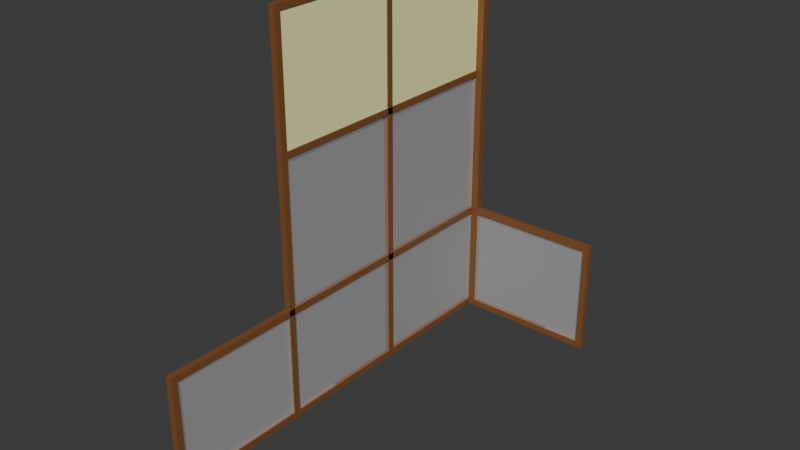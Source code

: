 # Source: WindowD.blend  (saved by Blender 4.3.34; exported with 4.5.12 LTS)
import bpy
from mathutils import Matrix  # noqa: F401  (used for matrix-valued properties, if any)

bpy.ops.wm.read_factory_settings(use_empty=True)
scene = bpy.context.scene
scene.name = 'Scene'

# ---- collections
col_collection = bpy.data.collections.new('Collection'); scene.collection.children.link(col_collection)

# ---- materials (node trees are filled in below, after node groups)
mat_door = bpy.data.materials.new('Door')
mat_door.diffuse_color = (0.2727, 0.2727, 0.2727, 1.0)
mat_door.roughness = 0.8378
mat_door.specular_intensity = 1.0
mat_door.metallic = 0.5105
mat_material_001 = bpy.data.materials.new('Material.001')
mat_material_001.diffuse_color = (0.8407, 0.8407, 0.8407, 1.0)
mat_material_018 = bpy.data.materials.new('Material.018')
mat_material_018.diffuse_color = (0.8407, 0.8407, 0.8407, 1.0)
mat_material_008 = bpy.data.materials.new('Material.008')
mat_material_021 = bpy.data.materials.new('Material.021')
mat_material_021.diffuse_color = (0.8407, 0.8407, 0.8407, 1.0)
mat_material_022 = bpy.data.materials.new('Material.022')
mat_material_022.diffuse_color = (0.8407, 0.8407, 0.8407, 1.0)
mat_material_002 = bpy.data.materials.new('Material.002')
mat_material_002.diffuse_color = (0.8407, 0.8407, 0.8407, 1.0)
mat_door_001 = bpy.data.materials.new('Door.001')
mat_door_001.diffuse_color = (0.2727, 0.2727, 0.2727, 1.0)
mat_door_001.roughness = 0.8378
mat_door_001.specular_intensity = 1.0
mat_door_001.metallic = 0.5105
mat_material_003 = bpy.data.materials.new('Material.003')
mat_material_003.diffuse_color = (0.8407, 0.8407, 0.8407, 1.0)
mat_door_002 = bpy.data.materials.new('Door.002')
mat_door_002.diffuse_color = (0.2727, 0.2727, 0.2727, 1.0)
mat_door_002.roughness = 0.8378
mat_door_002.specular_intensity = 1.0
mat_door_002.metallic = 0.5105
mat_material_004 = bpy.data.materials.new('Material.004')
mat_material_004.diffuse_color = (0.8407, 0.8407, 0.8407, 1.0)
mat_material_005 = bpy.data.materials.new('Material.005')
mat_material_005.diffuse_color = (0.8407, 0.8407, 0.8407, 1.0)
mat_material_006 = bpy.data.materials.new('Material.006')
mat_material_006.diffuse_color = (0.8407, 0.8407, 0.8407, 1.0)

# ---- material node trees
mat_door.use_nodes = True; mat_door.node_tree.nodes.clear()
_N = mat_door.node_tree.nodes; _L = mat_door.node_tree.links
n0 = _N.new('ShaderNodeBsdfPrincipled'); n0.name = 'Principled BSDF'; n0.location = (10, 300)
n0.inputs[0].default_value = (1.0, 1.0, 1.0, 1.0)
n0.inputs[1].default_value = 0.5105
n0.inputs[2].default_value = 0.8378
n0.inputs[4].default_value = 0.2028
n0.inputs[13].default_value = 1.0
n0.inputs[27].default_value = (0.0, 0.0, 0.0, 1.0)
n0.inputs[28].default_value = 1.0
n1 = _N.new('ShaderNodeOutputMaterial'); n1.name = 'Material Output'; n1.location = (300, 300)
n2 = _N.new('ShaderNodeNormalMap'); n2.name = 'Normal Map'; n2.location = (-300, -300)
n2.label = 'Normal/Map'
_L.new(n0.outputs[0], n1.inputs[0])
_L.new(n2.outputs[0], n0.inputs[5])
n1.is_active_output = True
mat_material_001.use_nodes = True; mat_material_001.node_tree.nodes.clear()
_N = mat_material_001.node_tree.nodes; _L = mat_material_001.node_tree.links
n0 = _N.new('ShaderNodeBsdfPrincipled'); n0.name = 'Principled BSDF'; n0.location = (10, 300)
n0.inputs[0].default_value = (0.2257, 0.08686, 0.02672, 1.0)
n1 = _N.new('ShaderNodeOutputMaterial'); n1.name = 'Material Output'; n1.location = (300, 300)
_L.new(n0.outputs[0], n1.inputs[0])
n1.is_active_output = True
mat_material_018.use_nodes = True; mat_material_018.node_tree.nodes.clear()
_N = mat_material_018.node_tree.nodes; _L = mat_material_018.node_tree.links
n0 = _N.new('ShaderNodeBsdfPrincipled'); n0.name = 'Principled BSDF'; n0.location = (10, 300)
n0.inputs[0].default_value = (0.2257, 0.08686, 0.02672, 1.0)
n1 = _N.new('ShaderNodeOutputMaterial'); n1.name = 'Material Output'; n1.location = (300, 300)
_L.new(n0.outputs[0], n1.inputs[0])
n1.is_active_output = True
mat_material_008.use_nodes = True; mat_material_008.node_tree.nodes.clear()
_N = mat_material_008.node_tree.nodes; _L = mat_material_008.node_tree.links
n0 = _N.new('ShaderNodeOutputMaterial'); n0.name = 'Material Output'; n0.location = (300, 300)
n1 = _N.new('ShaderNodeBsdfPrincipled'); n1.name = 'Principled BSDF'; n1.location = (10, 300)
n1.inputs[0].default_value = (1.0, 0.996, 0.4768, 1.0)
_L.new(n1.outputs[0], n0.inputs[0])
n0.is_active_output = True
mat_material_021.use_nodes = True; mat_material_021.node_tree.nodes.clear()
_N = mat_material_021.node_tree.nodes; _L = mat_material_021.node_tree.links
n0 = _N.new('ShaderNodeBsdfPrincipled'); n0.name = 'Principled BSDF'; n0.location = (10, 300)
n0.inputs[0].default_value = (0.2257, 0.08686, 0.02672, 1.0)
n1 = _N.new('ShaderNodeOutputMaterial'); n1.name = 'Material Output'; n1.location = (300, 300)
_L.new(n0.outputs[0], n1.inputs[0])
n1.is_active_output = True
mat_material_022.use_nodes = True; mat_material_022.node_tree.nodes.clear()
_N = mat_material_022.node_tree.nodes; _L = mat_material_022.node_tree.links
n0 = _N.new('ShaderNodeBsdfPrincipled'); n0.name = 'Principled BSDF'; n0.location = (10, 300)
n0.inputs[0].default_value = (0.2257, 0.08686, 0.02672, 1.0)
n1 = _N.new('ShaderNodeOutputMaterial'); n1.name = 'Material Output'; n1.location = (300, 300)
_L.new(n0.outputs[0], n1.inputs[0])
n1.is_active_output = True
mat_material_002.use_nodes = True; mat_material_002.node_tree.nodes.clear()
_N = mat_material_002.node_tree.nodes; _L = mat_material_002.node_tree.links
n0 = _N.new('ShaderNodeBsdfPrincipled'); n0.name = 'Principled BSDF'; n0.location = (10, 300)
n0.inputs[0].default_value = (0.2257, 0.08686, 0.02672, 1.0)
n1 = _N.new('ShaderNodeOutputMaterial'); n1.name = 'Material Output'; n1.location = (300, 300)
_L.new(n0.outputs[0], n1.inputs[0])
n1.is_active_output = True
mat_door_001.use_nodes = True; mat_door_001.node_tree.nodes.clear()
_N = mat_door_001.node_tree.nodes; _L = mat_door_001.node_tree.links
n0 = _N.new('ShaderNodeBsdfPrincipled'); n0.name = 'Principled BSDF'; n0.location = (10, 300)
n0.inputs[0].default_value = (1.0, 1.0, 1.0, 1.0)
n0.inputs[1].default_value = 0.5105
n0.inputs[2].default_value = 0.8378
n0.inputs[4].default_value = 0.2028
n0.inputs[13].default_value = 1.0
n0.inputs[27].default_value = (0.0, 0.0, 0.0, 1.0)
n0.inputs[28].default_value = 1.0
n1 = _N.new('ShaderNodeOutputMaterial'); n1.name = 'Material Output'; n1.location = (300, 300)
n2 = _N.new('ShaderNodeNormalMap'); n2.name = 'Normal Map'; n2.location = (-300, -300)
n2.label = 'Normal/Map'
_L.new(n0.outputs[0], n1.inputs[0])
_L.new(n2.outputs[0], n0.inputs[5])
n1.is_active_output = True
mat_material_003.use_nodes = True; mat_material_003.node_tree.nodes.clear()
_N = mat_material_003.node_tree.nodes; _L = mat_material_003.node_tree.links
n0 = _N.new('ShaderNodeBsdfPrincipled'); n0.name = 'Principled BSDF'; n0.location = (10, 300)
n0.inputs[0].default_value = (0.2257, 0.08686, 0.02672, 1.0)
n1 = _N.new('ShaderNodeOutputMaterial'); n1.name = 'Material Output'; n1.location = (300, 300)
_L.new(n0.outputs[0], n1.inputs[0])
n1.is_active_output = True
mat_door_002.use_nodes = True; mat_door_002.node_tree.nodes.clear()
_N = mat_door_002.node_tree.nodes; _L = mat_door_002.node_tree.links
n0 = _N.new('ShaderNodeBsdfPrincipled'); n0.name = 'Principled BSDF'; n0.location = (10, 300)
n0.inputs[0].default_value = (1.0, 1.0, 1.0, 1.0)
n0.inputs[1].default_value = 0.5105
n0.inputs[2].default_value = 0.8378
n0.inputs[4].default_value = 0.2028
n0.inputs[13].default_value = 1.0
n0.inputs[27].default_value = (0.0, 0.0, 0.0, 1.0)
n0.inputs[28].default_value = 1.0
n1 = _N.new('ShaderNodeOutputMaterial'); n1.name = 'Material Output'; n1.location = (300, 300)
n2 = _N.new('ShaderNodeNormalMap'); n2.name = 'Normal Map'; n2.location = (-300, -300)
n2.label = 'Normal/Map'
_L.new(n0.outputs[0], n1.inputs[0])
_L.new(n2.outputs[0], n0.inputs[5])
n1.is_active_output = True
mat_material_004.use_nodes = True; mat_material_004.node_tree.nodes.clear()
_N = mat_material_004.node_tree.nodes; _L = mat_material_004.node_tree.links
n0 = _N.new('ShaderNodeBsdfPrincipled'); n0.name = 'Principled BSDF'; n0.location = (10, 300)
n0.inputs[0].default_value = (0.2257, 0.08686, 0.02672, 1.0)
n1 = _N.new('ShaderNodeOutputMaterial'); n1.name = 'Material Output'; n1.location = (300, 300)
_L.new(n0.outputs[0], n1.inputs[0])
n1.is_active_output = True
mat_material_005.use_nodes = True; mat_material_005.node_tree.nodes.clear()
_N = mat_material_005.node_tree.nodes; _L = mat_material_005.node_tree.links
n0 = _N.new('ShaderNodeBsdfPrincipled'); n0.name = 'Principled BSDF'; n0.location = (10, 300)
n0.inputs[0].default_value = (0.2257, 0.08686, 0.02672, 1.0)
n1 = _N.new('ShaderNodeOutputMaterial'); n1.name = 'Material Output'; n1.location = (300, 300)
_L.new(n0.outputs[0], n1.inputs[0])
n1.is_active_output = True
mat_material_006.use_nodes = True; mat_material_006.node_tree.nodes.clear()
_N = mat_material_006.node_tree.nodes; _L = mat_material_006.node_tree.links
n0 = _N.new('ShaderNodeBsdfPrincipled'); n0.name = 'Principled BSDF'; n0.location = (10, 300)
n0.inputs[0].default_value = (0.2257, 0.08686, 0.02672, 1.0)
n1 = _N.new('ShaderNodeOutputMaterial'); n1.name = 'Material Output'; n1.location = (300, 300)
_L.new(n0.outputs[0], n1.inputs[0])
n1.is_active_output = True

# ---- world
world_world = bpy.data.worlds.new('World'); scene.world = world_world
world_world.use_nodes = True; world_world.node_tree.nodes.clear()
_N = world_world.node_tree.nodes; _L = world_world.node_tree.links
n0 = _N.new('ShaderNodeOutputWorld'); n0.name = 'World Output'; n0.location = (300, 300)
n1 = _N.new('ShaderNodeBackground'); n1.name = 'Background'; n1.location = (10, 300)
n1.inputs[0].default_value = (0.05088, 0.05088, 0.05088, 1.0)
_L.new(n1.outputs[0], n0.inputs[0])
n0.is_active_output = True
world_world.color = (0.05088, 0.05088, 0.05088)
world_world.sun_shadow_jitter_overblur = 0.0

# ---- meshes
me_cube_001 = bpy.data.meshes.new('Cube.001')
me_cube_001.from_pydata([(-0.6664, -21.5, -12.76), (-0.6664, -21.5, 12.76), (-0.6664, 21.5, -12.76), (-0.6664, 21.5, 12.76), (0.6664, -21.5, -12.76), (0.6664, -21.5, 12.76), (0.6664, 21.5, -12.76), (0.6664, 21.5, 12.76)], [], [(0, 1, 3, 2), (2, 3, 7, 6), (6, 7, 5, 4), (4, 5, 1, 0), (2, 6, 4, 0), (7, 3, 1, 5)])
_uv = me_cube_001.uv_layers.new(name='UVMap')
_uv.uv.foreach_set('vector', [0.375, 0.0, 0.625, 0.0, 0.625, 0.25, 0.375, 0.25, 0.375, 0.25, 0.625, 0.25, 0.625, 0.5, 0.375, 0.5, 0.375, 0.5, 0.625, 0.5, 0.625, 0.75, 0.375, 0.75, 0.375, 0.75, 0.625, 0.75, 0.625, 1.0, 0.375, 1.0, 0.125, 0.5, 0.375, 0.5, 0.375, 0.75, 0.125, 0.75, 0.625, 0.5, 0.875, 0.5, 0.875, 0.75, 0.625, 0.75])
_uv = me_cube_001.uv_layers.new(name='automap')
_uv.uv.foreach_set('vector', [-44.07, -25.95, -44.07, 26.95, 45.07, 26.95, 45.07, -25.95, -0.8814, -25.95, -0.8814, 26.95, 1.881, 26.95, 1.881, -25.95, 45.07, -25.95, 45.07, 26.95, -44.07, 26.95, -44.07, -25.95, 1.881, -25.95, 1.881, 26.95, -0.8814, 26.95, -0.8814, -25.95, -0.8814, 45.07, 1.881, 45.07, 1.881, -44.07, -0.8814, -44.07, 1.881, 45.07, -0.8814, 45.07, -0.8814, -44.07, 1.881, -44.07])
_uv.active_render = True
me_cube_001.materials.append(mat_door)
me_cube_001.auto_texspace = False
me_cube_001.update()
me_cube = bpy.data.meshes.new('Cube')
me_cube.from_pydata([(-1.6, -1.129, -0.2729), (-1.6, -1.129, 0.2729), (-1.6, 1.129, -0.2729), (-1.6, 1.129, 0.2729), (1.6, -1.129, -0.2729), (1.6, -1.129, 0.2729), (1.6, 1.129, -0.2729), (1.6, 1.129, 0.2729)], [], [(0, 1, 3, 2), (2, 3, 7, 6), (6, 7, 5, 4), (4, 5, 1, 0), (2, 6, 4, 0), (7, 3, 1, 5)])
_uv = me_cube.uv_layers.new(name='UVMap')
_uv.uv.foreach_set('vector', [0.375, 0.0, 0.625, 0.0, 0.625, 0.25, 0.375, 0.25, 0.375, 0.25, 0.625, 0.25, 0.625, 0.5, 0.375, 0.5, 0.375, 0.5, 0.625, 0.5, 0.625, 0.75, 0.375, 0.75, 0.375, 0.75, 0.625, 0.75, 0.625, 1.0, 0.375, 1.0, 0.125, 0.5, 0.375, 0.5, 0.375, 0.75, 0.125, 0.75, 0.625, 0.5, 0.875, 0.5, 0.875, 0.75, 0.625, 0.75])
me_cube.materials.append(mat_material_001)
me_cube.update()
me_cube_003 = bpy.data.meshes.new('Cube.003')
me_cube_003.from_pydata([(-1.6, -1.129, -0.2729), (-1.6, -1.129, 0.2729), (-1.6, 1.129, -0.2729), (-1.6, 1.129, 0.2729), (1.6, -1.129, -0.2729), (1.6, -1.129, 0.2729), (1.6, 1.129, -0.2729), (1.6, 1.129, 0.2729)], [], [(0, 1, 3, 2), (2, 3, 7, 6), (6, 7, 5, 4), (4, 5, 1, 0), (2, 6, 4, 0), (7, 3, 1, 5)])
_uv = me_cube_003.uv_layers.new(name='UVMap')
_uv.uv.foreach_set('vector', [0.375, 0.0, 0.625, 0.0, 0.625, 0.25, 0.375, 0.25, 0.375, 0.25, 0.625, 0.25, 0.625, 0.5, 0.375, 0.5, 0.375, 0.5, 0.625, 0.5, 0.625, 0.75, 0.375, 0.75, 0.375, 0.75, 0.625, 0.75, 0.625, 1.0, 0.375, 1.0, 0.125, 0.5, 0.375, 0.5, 0.375, 0.75, 0.125, 0.75, 0.625, 0.5, 0.875, 0.5, 0.875, 0.75, 0.625, 0.75])
me_cube_003.materials.append(mat_material_001)
me_cube_003.update()
me_cube_004 = bpy.data.meshes.new('Cube.004')
me_cube_004.from_pydata([(-1.6, -1.129, -0.2729), (-1.6, -1.129, 0.2729), (-1.6, 1.129, -0.2729), (-1.6, 1.129, 0.2729), (1.6, -1.129, -0.2729), (1.6, -1.129, 0.2729), (1.6, 1.129, -0.2729), (1.6, 1.129, 0.2729)], [], [(0, 1, 3, 2), (2, 3, 7, 6), (6, 7, 5, 4), (4, 5, 1, 0), (2, 6, 4, 0), (7, 3, 1, 5)])
_uv = me_cube_004.uv_layers.new(name='UVMap')
_uv.uv.foreach_set('vector', [0.375, 0.0, 0.625, 0.0, 0.625, 0.25, 0.375, 0.25, 0.375, 0.25, 0.625, 0.25, 0.625, 0.5, 0.375, 0.5, 0.375, 0.5, 0.625, 0.5, 0.625, 0.75, 0.375, 0.75, 0.375, 0.75, 0.625, 0.75, 0.625, 1.0, 0.375, 1.0, 0.125, 0.5, 0.375, 0.5, 0.375, 0.75, 0.125, 0.75, 0.625, 0.5, 0.875, 0.5, 0.875, 0.75, 0.625, 0.75])
me_cube_004.materials.append(mat_material_001)
me_cube_004.update()
me_cube_005 = bpy.data.meshes.new('Cube.005')
me_cube_005.from_pydata([(-1.6, -1.129, -0.2729), (-1.6, -1.129, 0.2729), (-1.6, 1.129, -0.2729), (-1.6, 1.129, 0.2729), (1.6, -1.129, -0.2729), (1.6, -1.129, 0.2729), (1.6, 1.129, -0.2729), (1.6, 1.129, 0.2729)], [], [(0, 1, 3, 2), (2, 3, 7, 6), (6, 7, 5, 4), (4, 5, 1, 0), (2, 6, 4, 0), (7, 3, 1, 5)])
_uv = me_cube_005.uv_layers.new(name='UVMap')
_uv.uv.foreach_set('vector', [0.375, 0.0, 0.625, 0.0, 0.625, 0.25, 0.375, 0.25, 0.375, 0.25, 0.625, 0.25, 0.625, 0.5, 0.375, 0.5, 0.375, 0.5, 0.625, 0.5, 0.625, 0.75, 0.375, 0.75, 0.375, 0.75, 0.625, 0.75, 0.625, 1.0, 0.375, 1.0, 0.125, 0.5, 0.375, 0.5, 0.375, 0.75, 0.125, 0.75, 0.625, 0.5, 0.875, 0.5, 0.875, 0.75, 0.625, 0.75])
me_cube_005.materials.append(mat_material_001)
me_cube_005.update()
me_cube_006 = bpy.data.meshes.new('Cube.006')
me_cube_006.from_pydata([(-1.6, -1.129, -0.2729), (-1.6, -1.129, 0.2729), (-1.6, 1.129, -0.2729), (-1.6, 1.129, 0.2729), (1.6, -1.129, -0.2729), (1.6, -1.129, 0.2729), (1.6, 1.129, -0.2729), (1.6, 1.129, 0.2729)], [], [(0, 1, 3, 2), (2, 3, 7, 6), (6, 7, 5, 4), (4, 5, 1, 0), (2, 6, 4, 0), (7, 3, 1, 5)])
_uv = me_cube_006.uv_layers.new(name='UVMap')
_uv.uv.foreach_set('vector', [0.375, 0.0, 0.625, 0.0, 0.625, 0.25, 0.375, 0.25, 0.375, 0.25, 0.625, 0.25, 0.625, 0.5, 0.375, 0.5, 0.375, 0.5, 0.625, 0.5, 0.625, 0.75, 0.375, 0.75, 0.375, 0.75, 0.625, 0.75, 0.625, 1.0, 0.375, 1.0, 0.125, 0.5, 0.375, 0.5, 0.375, 0.75, 0.125, 0.75, 0.625, 0.5, 0.875, 0.5, 0.875, 0.75, 0.625, 0.75])
me_cube_006.materials.append(mat_material_018)
me_cube_006.update()
me_cube_010 = bpy.data.meshes.new('Cube.010')
me_cube_010.from_pydata([(-0.6664, -21.5, -12.76), (-0.6664, -21.5, 12.76), (-0.6664, 21.5, -12.76), (-0.6664, 21.5, 12.76), (0.6664, -21.5, -12.76), (0.6664, -21.5, 12.76), (0.6664, 21.5, -12.76), (0.6664, 21.5, 12.76)], [], [(0, 1, 3, 2), (2, 3, 7, 6), (6, 7, 5, 4), (4, 5, 1, 0), (2, 6, 4, 0), (7, 3, 1, 5)])
_uv = me_cube_010.uv_layers.new(name='UVMap')
_uv.uv.foreach_set('vector', [0.375, 0.0, 0.625, 0.0, 0.625, 0.25, 0.375, 0.25, 0.375, 0.25, 0.625, 0.25, 0.625, 0.5, 0.375, 0.5, 0.375, 0.5, 0.625, 0.5, 0.625, 0.75, 0.375, 0.75, 0.375, 0.75, 0.625, 0.75, 0.625, 1.0, 0.375, 1.0, 0.125, 0.5, 0.375, 0.5, 0.375, 0.75, 0.125, 0.75, 0.625, 0.5, 0.875, 0.5, 0.875, 0.75, 0.625, 0.75])
_uv = me_cube_010.uv_layers.new(name='automap')
_uv.uv.foreach_set('vector', [-44.07, -25.95, -44.07, 26.95, 45.07, 26.95, 45.07, -25.95, -0.8814, -25.95, -0.8814, 26.95, 1.881, 26.95, 1.881, -25.95, 45.07, -25.95, 45.07, 26.95, -44.07, 26.95, -44.07, -25.95, 1.881, -25.95, 1.881, 26.95, -0.8814, 26.95, -0.8814, -25.95, -0.8814, 45.07, 1.881, 45.07, 1.881, -44.07, -0.8814, -44.07, 1.881, 45.07, -0.8814, 45.07, -0.8814, -44.07, 1.881, -44.07])
_uv.active_render = True
me_cube_010.materials.append(mat_material_008)
me_cube_010.auto_texspace = False
me_cube_010.update()
me_cube_030 = bpy.data.meshes.new('Cube.030')
me_cube_030.from_pydata([(-1.6, -1.129, -0.2729), (-1.6, -1.129, 0.2729), (-1.6, 1.129, -0.2729), (-1.6, 1.129, 0.2729), (1.6, -1.129, -0.2729), (1.6, -1.129, 0.2729), (1.6, 1.129, -0.2729), (1.6, 1.129, 0.2729)], [], [(0, 1, 3, 2), (2, 3, 7, 6), (6, 7, 5, 4), (4, 5, 1, 0), (2, 6, 4, 0), (7, 3, 1, 5)])
_uv = me_cube_030.uv_layers.new(name='UVMap')
_uv.uv.foreach_set('vector', [0.375, 0.0, 0.625, 0.0, 0.625, 0.25, 0.375, 0.25, 0.375, 0.25, 0.625, 0.25, 0.625, 0.5, 0.375, 0.5, 0.375, 0.5, 0.625, 0.5, 0.625, 0.75, 0.375, 0.75, 0.375, 0.75, 0.625, 0.75, 0.625, 1.0, 0.375, 1.0, 0.125, 0.5, 0.375, 0.5, 0.375, 0.75, 0.125, 0.75, 0.625, 0.5, 0.875, 0.5, 0.875, 0.75, 0.625, 0.75])
me_cube_030.materials.append(mat_material_021)
me_cube_030.update()
me_cube_031 = bpy.data.meshes.new('Cube.031')
me_cube_031.from_pydata([(-1.6, -1.129, -0.2729), (-1.6, -1.129, 0.2729), (-1.6, 1.129, -0.2729), (-1.6, 1.129, 0.2729), (1.6, -1.129, -0.2729), (1.6, -1.129, 0.2729), (1.6, 1.129, -0.2729), (1.6, 1.129, 0.2729)], [], [(0, 1, 3, 2), (2, 3, 7, 6), (6, 7, 5, 4), (4, 5, 1, 0), (2, 6, 4, 0), (7, 3, 1, 5)])
_uv = me_cube_031.uv_layers.new(name='UVMap')
_uv.uv.foreach_set('vector', [0.375, 0.0, 0.625, 0.0, 0.625, 0.25, 0.375, 0.25, 0.375, 0.25, 0.625, 0.25, 0.625, 0.5, 0.375, 0.5, 0.375, 0.5, 0.625, 0.5, 0.625, 0.75, 0.375, 0.75, 0.375, 0.75, 0.625, 0.75, 0.625, 1.0, 0.375, 1.0, 0.125, 0.5, 0.375, 0.5, 0.375, 0.75, 0.125, 0.75, 0.625, 0.5, 0.875, 0.5, 0.875, 0.75, 0.625, 0.75])
me_cube_031.materials.append(mat_material_022)
me_cube_031.update()
me_cube_002 = bpy.data.meshes.new('Cube.002')
me_cube_002.from_pydata([(-1.6, -1.129, -0.2729), (-1.6, -1.129, 0.2729), (-1.6, 1.129, -0.2729), (-1.6, 1.129, 0.2729), (1.6, -1.129, -0.2729), (1.6, -1.129, 0.2729), (1.6, 1.129, -0.2729), (1.6, 1.129, 0.2729)], [], [(0, 1, 3, 2), (2, 3, 7, 6), (6, 7, 5, 4), (4, 5, 1, 0), (2, 6, 4, 0), (7, 3, 1, 5)])
_uv = me_cube_002.uv_layers.new(name='UVMap')
_uv.uv.foreach_set('vector', [0.375, 0.0, 0.625, 0.0, 0.625, 0.25, 0.375, 0.25, 0.375, 0.25, 0.625, 0.25, 0.625, 0.5, 0.375, 0.5, 0.375, 0.5, 0.625, 0.5, 0.625, 0.75, 0.375, 0.75, 0.375, 0.75, 0.625, 0.75, 0.625, 1.0, 0.375, 1.0, 0.125, 0.5, 0.375, 0.5, 0.375, 0.75, 0.125, 0.75, 0.625, 0.5, 0.875, 0.5, 0.875, 0.75, 0.625, 0.75])
me_cube_002.materials.append(mat_material_002)
me_cube_002.update()
me_cube_007 = bpy.data.meshes.new('Cube.007')
me_cube_007.from_pydata([(-0.6664, -21.5, -12.76), (-0.6664, -21.5, 12.76), (-0.6664, 21.5, -12.76), (-0.6664, 21.5, 12.76), (0.6664, -21.5, -12.76), (0.6664, -21.5, 12.76), (0.6664, 21.5, -12.76), (0.6664, 21.5, 12.76)], [], [(0, 1, 3, 2), (2, 3, 7, 6), (6, 7, 5, 4), (4, 5, 1, 0), (2, 6, 4, 0), (7, 3, 1, 5)])
_uv = me_cube_007.uv_layers.new(name='UVMap')
_uv.uv.foreach_set('vector', [0.375, 0.0, 0.625, 0.0, 0.625, 0.25, 0.375, 0.25, 0.375, 0.25, 0.625, 0.25, 0.625, 0.5, 0.375, 0.5, 0.375, 0.5, 0.625, 0.5, 0.625, 0.75, 0.375, 0.75, 0.375, 0.75, 0.625, 0.75, 0.625, 1.0, 0.375, 1.0, 0.125, 0.5, 0.375, 0.5, 0.375, 0.75, 0.125, 0.75, 0.625, 0.5, 0.875, 0.5, 0.875, 0.75, 0.625, 0.75])
_uv = me_cube_007.uv_layers.new(name='automap')
_uv.uv.foreach_set('vector', [-44.07, -25.95, -44.07, 26.95, 45.07, 26.95, 45.07, -25.95, -0.8814, -25.95, -0.8814, 26.95, 1.881, 26.95, 1.881, -25.95, 45.07, -25.95, 45.07, 26.95, -44.07, 26.95, -44.07, -25.95, 1.881, -25.95, 1.881, 26.95, -0.8814, 26.95, -0.8814, -25.95, -0.8814, 45.07, 1.881, 45.07, 1.881, -44.07, -0.8814, -44.07, 1.881, 45.07, -0.8814, 45.07, -0.8814, -44.07, 1.881, -44.07])
_uv.active_render = True
me_cube_007.materials.append(mat_door_001)
me_cube_007.auto_texspace = False
me_cube_007.update()
me_cube_008 = bpy.data.meshes.new('Cube.008')
me_cube_008.from_pydata([(-1.6, -1.129, -0.2729), (-1.6, -1.129, 0.2729), (-1.6, 1.129, -0.2729), (-1.6, 1.129, 0.2729), (1.6, -1.129, -0.2729), (1.6, -1.129, 0.2729), (1.6, 1.129, -0.2729), (1.6, 1.129, 0.2729)], [], [(0, 1, 3, 2), (2, 3, 7, 6), (6, 7, 5, 4), (4, 5, 1, 0), (2, 6, 4, 0), (7, 3, 1, 5)])
_uv = me_cube_008.uv_layers.new(name='UVMap')
_uv.uv.foreach_set('vector', [0.375, 0.0, 0.625, 0.0, 0.625, 0.25, 0.375, 0.25, 0.375, 0.25, 0.625, 0.25, 0.625, 0.5, 0.375, 0.5, 0.375, 0.5, 0.625, 0.5, 0.625, 0.75, 0.375, 0.75, 0.375, 0.75, 0.625, 0.75, 0.625, 1.0, 0.375, 1.0, 0.125, 0.5, 0.375, 0.5, 0.375, 0.75, 0.125, 0.75, 0.625, 0.5, 0.875, 0.5, 0.875, 0.75, 0.625, 0.75])
me_cube_008.materials.append(mat_material_003)
me_cube_008.update()
me_cube_009 = bpy.data.meshes.new('Cube.009')
me_cube_009.from_pydata([(-0.6664, -21.5, -12.76), (-0.6664, -21.5, 12.76), (-0.6664, 21.5, -12.76), (-0.6664, 21.5, 12.76), (0.6664, -21.5, -12.76), (0.6664, -21.5, 12.76), (0.6664, 21.5, -12.76), (0.6664, 21.5, 12.76)], [], [(0, 1, 3, 2), (2, 3, 7, 6), (6, 7, 5, 4), (4, 5, 1, 0), (2, 6, 4, 0), (7, 3, 1, 5)])
_uv = me_cube_009.uv_layers.new(name='UVMap')
_uv.uv.foreach_set('vector', [0.375, 0.0, 0.625, 0.0, 0.625, 0.25, 0.375, 0.25, 0.375, 0.25, 0.625, 0.25, 0.625, 0.5, 0.375, 0.5, 0.375, 0.5, 0.625, 0.5, 0.625, 0.75, 0.375, 0.75, 0.375, 0.75, 0.625, 0.75, 0.625, 1.0, 0.375, 1.0, 0.125, 0.5, 0.375, 0.5, 0.375, 0.75, 0.125, 0.75, 0.625, 0.5, 0.875, 0.5, 0.875, 0.75, 0.625, 0.75])
_uv = me_cube_009.uv_layers.new(name='automap')
_uv.uv.foreach_set('vector', [-44.07, -25.95, -44.07, 26.95, 45.07, 26.95, 45.07, -25.95, -0.8814, -25.95, -0.8814, 26.95, 1.881, 26.95, 1.881, -25.95, 45.07, -25.95, 45.07, 26.95, -44.07, 26.95, -44.07, -25.95, 1.881, -25.95, 1.881, 26.95, -0.8814, 26.95, -0.8814, -25.95, -0.8814, 45.07, 1.881, 45.07, 1.881, -44.07, -0.8814, -44.07, 1.881, 45.07, -0.8814, 45.07, -0.8814, -44.07, 1.881, -44.07])
_uv.active_render = True
me_cube_009.materials.append(mat_door_002)
me_cube_009.auto_texspace = False
me_cube_009.update()
me_cube_011 = bpy.data.meshes.new('Cube.011')
me_cube_011.from_pydata([(-1.6, -1.129, -0.2729), (-1.6, -1.129, 0.2729), (-1.6, 1.129, -0.2729), (-1.6, 1.129, 0.2729), (1.6, -1.129, -0.2729), (1.6, -1.129, 0.2729), (1.6, 1.129, -0.2729), (1.6, 1.129, 0.2729)], [], [(0, 1, 3, 2), (2, 3, 7, 6), (6, 7, 5, 4), (4, 5, 1, 0), (2, 6, 4, 0), (7, 3, 1, 5)])
_uv = me_cube_011.uv_layers.new(name='UVMap')
_uv.uv.foreach_set('vector', [0.375, 0.0, 0.625, 0.0, 0.625, 0.25, 0.375, 0.25, 0.375, 0.25, 0.625, 0.25, 0.625, 0.5, 0.375, 0.5, 0.375, 0.5, 0.625, 0.5, 0.625, 0.75, 0.375, 0.75, 0.375, 0.75, 0.625, 0.75, 0.625, 1.0, 0.375, 1.0, 0.125, 0.5, 0.375, 0.5, 0.375, 0.75, 0.125, 0.75, 0.625, 0.5, 0.875, 0.5, 0.875, 0.75, 0.625, 0.75])
me_cube_011.materials.append(mat_material_004)
me_cube_011.update()
me_cube_012 = bpy.data.meshes.new('Cube.012')
me_cube_012.from_pydata([(-1.6, -1.129, -0.2729), (-1.6, -1.129, 0.2729), (-1.6, 1.129, -0.2729), (-1.6, 1.129, 0.2729), (1.6, -1.129, -0.2729), (1.6, -1.129, 0.2729), (1.6, 1.129, -0.2729), (1.6, 1.129, 0.2729)], [], [(0, 1, 3, 2), (2, 3, 7, 6), (6, 7, 5, 4), (4, 5, 1, 0), (2, 6, 4, 0), (7, 3, 1, 5)])
_uv = me_cube_012.uv_layers.new(name='UVMap')
_uv.uv.foreach_set('vector', [0.375, 0.0, 0.625, 0.0, 0.625, 0.25, 0.375, 0.25, 0.375, 0.25, 0.625, 0.25, 0.625, 0.5, 0.375, 0.5, 0.375, 0.5, 0.625, 0.5, 0.625, 0.75, 0.375, 0.75, 0.375, 0.75, 0.625, 0.75, 0.625, 1.0, 0.375, 1.0, 0.125, 0.5, 0.375, 0.5, 0.375, 0.75, 0.125, 0.75, 0.625, 0.5, 0.875, 0.5, 0.875, 0.75, 0.625, 0.75])
me_cube_012.materials.append(mat_material_005)
me_cube_012.update()
me_cube_013 = bpy.data.meshes.new('Cube.013')
me_cube_013.from_pydata([(-1.6, -1.129, -0.2729), (-1.6, -1.129, 0.2729), (-1.6, 1.129, -0.2729), (-1.6, 1.129, 0.2729), (1.6, -1.129, -0.2729), (1.6, -1.129, 0.2729), (1.6, 1.129, -0.2729), (1.6, 1.129, 0.2729)], [], [(0, 1, 3, 2), (2, 3, 7, 6), (6, 7, 5, 4), (4, 5, 1, 0), (2, 6, 4, 0), (7, 3, 1, 5)])
_uv = me_cube_013.uv_layers.new(name='UVMap')
_uv.uv.foreach_set('vector', [0.375, 0.0, 0.625, 0.0, 0.625, 0.25, 0.375, 0.25, 0.375, 0.25, 0.625, 0.25, 0.625, 0.5, 0.375, 0.5, 0.375, 0.5, 0.625, 0.5, 0.625, 0.75, 0.375, 0.75, 0.375, 0.75, 0.625, 0.75, 0.625, 1.0, 0.375, 1.0, 0.125, 0.5, 0.375, 0.5, 0.375, 0.75, 0.125, 0.75, 0.625, 0.5, 0.875, 0.5, 0.875, 0.75, 0.625, 0.75])
me_cube_013.materials.append(mat_material_006)
me_cube_013.update()

# ---- objects
ob_glass = bpy.data.objects.new('Glass', me_cube_001)
ob_cube = bpy.data.objects.new('Cube', me_cube)
ob_cube_002 = bpy.data.objects.new('Cube.002', me_cube_003)
ob_cube_004 = bpy.data.objects.new('Cube.004', me_cube_004)
ob_cube_005 = bpy.data.objects.new('Cube.005', me_cube_005)
ob_cube_001 = bpy.data.objects.new('Cube.001', me_cube_006)
ob_block = bpy.data.objects.new('Block', me_cube_010)
ob_cube_003 = bpy.data.objects.new('Cube.003', me_cube_030)
ob_cube_006 = bpy.data.objects.new('Cube.006', me_cube_031)
ob_cube_007 = bpy.data.objects.new('Cube.007', me_cube_002)
ob_glass_002 = bpy.data.objects.new('Glass.002', me_cube_007)
ob_cube_008 = bpy.data.objects.new('Cube.008', me_cube_008)
ob_glass_001 = bpy.data.objects.new('Glass.001', me_cube_009)
ob_cube_009 = bpy.data.objects.new('Cube.009', me_cube_011)
ob_cube_010 = bpy.data.objects.new('Cube.010', me_cube_012)
ob_cube_011 = bpy.data.objects.new('Cube.011', me_cube_013)

# ---- transforms, parenting, visibility, modifiers, constraints
ob_glass.location = (0.0, 0.0, -5.125)
ob_glass.rotation_euler = (0.0, -0.0, 1.571)
ob_glass.scale = (-16.13, -0.006976, -0.8131)
ob_cube.location = (0.0, 11.0, 0.0)
ob_cube.scale = (-0.1563, -0.2215, -56.79)
ob_cube_002.location = (0.0, 0.0, 0.0)
ob_cube_002.scale = (-0.1563, -0.2215, -56.79)
ob_cube_004.location = (6.0, 11.0, -6.75)
ob_cube_004.rotation_euler = (1.571, -0.0, 1.571)
ob_cube_004.scale = (-0.1563, -0.2215, -19.24)
ob_cube_005.location = (0.0, 0.0, 5.5)
ob_cube_005.rotation_euler = (1.571, -0.0, 0.0)
ob_cube_005.scale = (-0.1563, -0.2215, -39.39)
ob_cube_001.location = (0.0, 0.0, 15.75)
ob_cube_001.rotation_euler = (1.571, -0.0, 0.0)
ob_cube_001.scale = (-0.1563, -0.2215, -41.22)
ob_block.location = (0.0, 0.0, 10.62)
ob_block.rotation_euler = (0.0, -0.0, 1.571)
ob_block.scale = (-16.13, -0.006976, -0.3821)
ob_cube_003.location = (0.0, -5.5, -6.75)
ob_cube_003.rotation_euler = (1.571, -0.0, 0.0)
ob_cube_003.scale = (-0.1563, -0.2215, -59.54)
ob_cube_006.location = (0.0, -11.0, 0.0)
ob_cube_006.scale = (-0.1563, -0.2215, -56.79)
ob_cube_007.location = (0.0, -22.0, -11.0)
ob_cube_007.scale = (-0.1563, -0.2215, -16.49)
ob_glass_002.location = (6.0, 11.0, -11.25)
ob_glass_002.rotation_euler = (0.0, -0.0, 3.142)
ob_glass_002.scale = (-7.878, -0.006976, -0.3331)
ob_cube_008.location = (0.0, -5.5, -15.75)
ob_cube_008.rotation_euler = (1.571, -0.0, 0.0)
ob_cube_008.scale = (-0.1563, -0.2215, -61.37)
ob_glass_001.location = (0.0, -16.5, -11.25)
ob_glass_001.rotation_euler = (0.0, -0.0, 1.571)
ob_glass_001.scale = (-7.878, -0.006976, -0.3331)
ob_cube_009.location = (6.0, 11.0, -15.75)
ob_cube_009.rotation_euler = (1.571, -0.0, 1.571)
ob_cube_009.scale = (-0.1563, -0.2215, -21.07)
ob_cube_010.location = (11.5, 11.0, -11.0)
ob_cube_010.scale = (-0.1563, -0.2215, -16.49)
ob_cube_011.location = (0.5, 11.0, 0.25)
ob_cube_011.scale = (-0.1563, -0.2215, -57.71)

# ---- collection membership
col_collection.objects.link(ob_glass)
col_collection.objects.link(ob_cube)
col_collection.objects.link(ob_cube_002)
col_collection.objects.link(ob_cube_004)
col_collection.objects.link(ob_cube_005)
col_collection.objects.link(ob_cube_001)
col_collection.objects.link(ob_block)
col_collection.objects.link(ob_cube_003)
col_collection.objects.link(ob_cube_006)
col_collection.objects.link(ob_cube_007)
col_collection.objects.link(ob_glass_002)
col_collection.objects.link(ob_cube_008)
col_collection.objects.link(ob_glass_001)
col_collection.objects.link(ob_cube_009)
col_collection.objects.link(ob_cube_010)
col_collection.objects.link(ob_cube_011)

# ---- scene / render settings (as saved in the file)
scene.frame_start = 1; scene.frame_end = 250; scene.frame_set(1)
scene.render.engine = 'BLENDER_EEVEE_NEXT'
bpy.context.view_layer.update()

# ---- added for rendering (the .blend has no active camera and no usable light): camera, sun
cam_auto = bpy.data.cameras.new('AutoCamera')
cam_auto.lens = 50.0
cam_auto.sensor_width = 36.0
cam_auto.clip_end = 1000.0
ob_auto_camera = bpy.data.objects.new('AutoCamera', cam_auto)
scene.collection.objects.link(ob_auto_camera)
ob_auto_camera.location = (50.0281, -58.6337, 35.4225)
ob_auto_camera.rotation_euler = (1.09748, -7.21219e-08, 0.694738)
scene.camera = ob_auto_camera
light_auto_sun = bpy.data.lights.new('AutoSun', 'SUN')
light_auto_sun.energy = 3.0
light_auto_sun.angle = 0.0523599
ob_auto_sun = bpy.data.objects.new('AutoSun', light_auto_sun)
scene.collection.objects.link(ob_auto_sun)
ob_auto_sun.rotation_euler = (0.872665, 0.174533, 0.523599)
bpy.context.view_layer.update()
